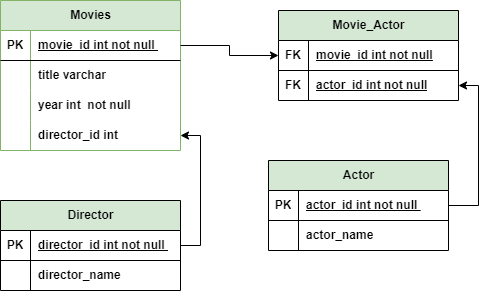

The diagram above was exported from draw.io. Its source (the exported page's mxGraphModel, read from the mxfile embedded in the PNG):
<mxGraphModel dx="880" dy="446" grid="1" gridSize="10" guides="1" tooltips="1" connect="1" arrows="1" fold="1" page="1" pageScale="1" pageWidth="1100" pageHeight="850" background="none" math="0" shadow="0">
  <root>
    <mxCell id="0" />
    <mxCell id="1" parent="0" />
    <mxCell id="ixnuO12D7XDnrH9v7Sfn-1" value="Movies" style="shape=table;startSize=30;container=1;collapsible=1;childLayout=tableLayout;fixedRows=1;rowLines=0;fontStyle=1;align=center;resizeLast=1;html=1;swimlaneFillColor=none;fillColor=#d5e8d4;strokeColor=#82b366;gradientColor=none;" parent="1" vertex="1">
      <mxGeometry x="132" y="90" width="180" height="150" as="geometry" />
    </mxCell>
    <mxCell id="ixnuO12D7XDnrH9v7Sfn-2" value="" style="shape=tableRow;horizontal=0;startSize=0;swimlaneHead=0;swimlaneBody=0;fillColor=none;collapsible=0;dropTarget=0;points=[[0,0.5],[1,0.5]];portConstraint=eastwest;top=0;left=0;right=0;bottom=1;" parent="ixnuO12D7XDnrH9v7Sfn-1" vertex="1">
      <mxGeometry y="30" width="180" height="30" as="geometry" />
    </mxCell>
    <mxCell id="ixnuO12D7XDnrH9v7Sfn-3" value="PK" style="shape=partialRectangle;connectable=0;fillColor=none;top=0;left=0;bottom=0;right=0;fontStyle=1;overflow=hidden;whiteSpace=wrap;html=1;" parent="ixnuO12D7XDnrH9v7Sfn-2" vertex="1">
      <mxGeometry width="30" height="30" as="geometry">
        <mxRectangle width="30" height="30" as="alternateBounds" />
      </mxGeometry>
    </mxCell>
    <mxCell id="ixnuO12D7XDnrH9v7Sfn-4" value="movie_id int not null&amp;nbsp;" style="shape=partialRectangle;connectable=0;fillColor=none;top=0;left=0;bottom=0;right=0;align=left;spacingLeft=6;fontStyle=5;overflow=hidden;whiteSpace=wrap;html=1;" parent="ixnuO12D7XDnrH9v7Sfn-2" vertex="1">
      <mxGeometry x="30" width="150" height="30" as="geometry">
        <mxRectangle width="150" height="30" as="alternateBounds" />
      </mxGeometry>
    </mxCell>
    <mxCell id="ixnuO12D7XDnrH9v7Sfn-5" value="" style="shape=tableRow;horizontal=0;startSize=0;swimlaneHead=0;swimlaneBody=0;fillColor=none;collapsible=0;dropTarget=0;points=[[0,0.5],[1,0.5]];portConstraint=eastwest;top=0;left=0;right=0;bottom=0;" parent="ixnuO12D7XDnrH9v7Sfn-1" vertex="1">
      <mxGeometry y="60" width="180" height="30" as="geometry" />
    </mxCell>
    <mxCell id="ixnuO12D7XDnrH9v7Sfn-6" value="" style="shape=partialRectangle;connectable=0;fillColor=none;top=0;left=0;bottom=0;right=0;editable=1;overflow=hidden;whiteSpace=wrap;html=1;" parent="ixnuO12D7XDnrH9v7Sfn-5" vertex="1">
      <mxGeometry width="30" height="30" as="geometry">
        <mxRectangle width="30" height="30" as="alternateBounds" />
      </mxGeometry>
    </mxCell>
    <mxCell id="ixnuO12D7XDnrH9v7Sfn-7" value="&lt;b&gt;title varchar&lt;/b&gt;" style="shape=partialRectangle;connectable=0;fillColor=none;top=0;left=0;bottom=0;right=0;align=left;spacingLeft=6;overflow=hidden;whiteSpace=wrap;html=1;" parent="ixnuO12D7XDnrH9v7Sfn-5" vertex="1">
      <mxGeometry x="30" width="150" height="30" as="geometry">
        <mxRectangle width="150" height="30" as="alternateBounds" />
      </mxGeometry>
    </mxCell>
    <mxCell id="ixnuO12D7XDnrH9v7Sfn-8" value="" style="shape=tableRow;horizontal=0;startSize=0;swimlaneHead=0;swimlaneBody=0;fillColor=none;collapsible=0;dropTarget=0;points=[[0,0.5],[1,0.5]];portConstraint=eastwest;top=0;left=0;right=0;bottom=0;" parent="ixnuO12D7XDnrH9v7Sfn-1" vertex="1">
      <mxGeometry y="90" width="180" height="30" as="geometry" />
    </mxCell>
    <mxCell id="ixnuO12D7XDnrH9v7Sfn-9" value="" style="shape=partialRectangle;connectable=0;fillColor=none;top=0;left=0;bottom=0;right=0;editable=1;overflow=hidden;whiteSpace=wrap;html=1;" parent="ixnuO12D7XDnrH9v7Sfn-8" vertex="1">
      <mxGeometry width="30" height="30" as="geometry">
        <mxRectangle width="30" height="30" as="alternateBounds" />
      </mxGeometry>
    </mxCell>
    <mxCell id="ixnuO12D7XDnrH9v7Sfn-10" value="&lt;b style=&quot;border-color: var(--border-color);&quot;&gt;year int&amp;nbsp; not null&lt;/b&gt;" style="shape=partialRectangle;connectable=0;fillColor=none;top=0;left=0;bottom=0;right=0;align=left;spacingLeft=6;overflow=hidden;whiteSpace=wrap;html=1;" parent="ixnuO12D7XDnrH9v7Sfn-8" vertex="1">
      <mxGeometry x="30" width="150" height="30" as="geometry">
        <mxRectangle width="150" height="30" as="alternateBounds" />
      </mxGeometry>
    </mxCell>
    <mxCell id="ixnuO12D7XDnrH9v7Sfn-11" value="" style="shape=tableRow;horizontal=0;startSize=0;swimlaneHead=0;swimlaneBody=0;fillColor=none;collapsible=0;dropTarget=0;points=[[0,0.5],[1,0.5]];portConstraint=eastwest;top=0;left=0;right=0;bottom=0;" parent="ixnuO12D7XDnrH9v7Sfn-1" vertex="1">
      <mxGeometry y="120" width="180" height="30" as="geometry" />
    </mxCell>
    <mxCell id="ixnuO12D7XDnrH9v7Sfn-12" value="" style="shape=partialRectangle;connectable=0;fillColor=none;top=0;left=0;bottom=0;right=0;editable=1;overflow=hidden;whiteSpace=wrap;html=1;" parent="ixnuO12D7XDnrH9v7Sfn-11" vertex="1">
      <mxGeometry width="30" height="30" as="geometry">
        <mxRectangle width="30" height="30" as="alternateBounds" />
      </mxGeometry>
    </mxCell>
    <mxCell id="ixnuO12D7XDnrH9v7Sfn-13" value="&lt;b&gt;director_id int&amp;nbsp;&lt;/b&gt;" style="shape=partialRectangle;connectable=0;fillColor=none;top=0;left=0;bottom=0;right=0;align=left;spacingLeft=6;overflow=hidden;whiteSpace=wrap;html=1;" parent="ixnuO12D7XDnrH9v7Sfn-11" vertex="1">
      <mxGeometry x="30" width="150" height="30" as="geometry">
        <mxRectangle width="150" height="30" as="alternateBounds" />
      </mxGeometry>
    </mxCell>
    <mxCell id="ixnuO12D7XDnrH9v7Sfn-14" value="Director" style="shape=table;startSize=30;container=1;collapsible=1;childLayout=tableLayout;fixedRows=1;rowLines=0;fontStyle=1;align=center;resizeLast=1;html=1;swimlaneFillColor=none;fillColor=#d5e8d4;strokeColor=default;" parent="1" vertex="1">
      <mxGeometry x="132" y="290" width="180" height="90" as="geometry" />
    </mxCell>
    <mxCell id="ixnuO12D7XDnrH9v7Sfn-15" value="" style="shape=tableRow;horizontal=0;startSize=0;swimlaneHead=0;swimlaneBody=0;fillColor=none;collapsible=0;dropTarget=0;points=[[0,0.5],[1,0.5]];portConstraint=eastwest;top=0;left=0;right=0;bottom=1;" parent="ixnuO12D7XDnrH9v7Sfn-14" vertex="1">
      <mxGeometry y="30" width="180" height="30" as="geometry" />
    </mxCell>
    <mxCell id="ixnuO12D7XDnrH9v7Sfn-16" value="PK" style="shape=partialRectangle;connectable=0;fillColor=none;top=0;left=0;bottom=0;right=0;fontStyle=1;overflow=hidden;whiteSpace=wrap;html=1;" parent="ixnuO12D7XDnrH9v7Sfn-15" vertex="1">
      <mxGeometry width="30" height="30" as="geometry">
        <mxRectangle width="30" height="30" as="alternateBounds" />
      </mxGeometry>
    </mxCell>
    <mxCell id="ixnuO12D7XDnrH9v7Sfn-17" value="director_id int not null&amp;nbsp;" style="shape=partialRectangle;connectable=0;fillColor=none;top=0;left=0;bottom=0;right=0;align=left;spacingLeft=6;fontStyle=5;overflow=hidden;whiteSpace=wrap;html=1;" parent="ixnuO12D7XDnrH9v7Sfn-15" vertex="1">
      <mxGeometry x="30" width="150" height="30" as="geometry">
        <mxRectangle width="150" height="30" as="alternateBounds" />
      </mxGeometry>
    </mxCell>
    <mxCell id="ixnuO12D7XDnrH9v7Sfn-18" value="" style="shape=tableRow;horizontal=0;startSize=0;swimlaneHead=0;swimlaneBody=0;fillColor=none;collapsible=0;dropTarget=0;points=[[0,0.5],[1,0.5]];portConstraint=eastwest;top=0;left=0;right=0;bottom=0;" parent="ixnuO12D7XDnrH9v7Sfn-14" vertex="1">
      <mxGeometry y="60" width="180" height="30" as="geometry" />
    </mxCell>
    <mxCell id="ixnuO12D7XDnrH9v7Sfn-19" value="" style="shape=partialRectangle;connectable=0;fillColor=none;top=0;left=0;bottom=0;right=0;editable=1;overflow=hidden;whiteSpace=wrap;html=1;" parent="ixnuO12D7XDnrH9v7Sfn-18" vertex="1">
      <mxGeometry width="30" height="30" as="geometry">
        <mxRectangle width="30" height="30" as="alternateBounds" />
      </mxGeometry>
    </mxCell>
    <mxCell id="ixnuO12D7XDnrH9v7Sfn-20" value="&lt;b&gt;director_name&lt;/b&gt;" style="shape=partialRectangle;connectable=0;fillColor=none;top=0;left=0;bottom=0;right=0;align=left;spacingLeft=6;overflow=hidden;whiteSpace=wrap;html=1;" parent="ixnuO12D7XDnrH9v7Sfn-18" vertex="1">
      <mxGeometry x="30" width="150" height="30" as="geometry">
        <mxRectangle width="150" height="30" as="alternateBounds" />
      </mxGeometry>
    </mxCell>
    <mxCell id="ixnuO12D7XDnrH9v7Sfn-28" value="Actor" style="shape=table;startSize=30;container=1;collapsible=1;childLayout=tableLayout;fixedRows=1;rowLines=0;fontStyle=1;align=center;resizeLast=1;html=1;swimlaneFillColor=none;fillColor=#d5e8d4;strokeColor=default;" parent="1" vertex="1">
      <mxGeometry x="400" y="250" width="180" height="90" as="geometry" />
    </mxCell>
    <mxCell id="ixnuO12D7XDnrH9v7Sfn-29" value="" style="shape=tableRow;horizontal=0;startSize=0;swimlaneHead=0;swimlaneBody=0;fillColor=none;collapsible=0;dropTarget=0;points=[[0,0.5],[1,0.5]];portConstraint=eastwest;top=0;left=0;right=0;bottom=1;" parent="ixnuO12D7XDnrH9v7Sfn-28" vertex="1">
      <mxGeometry y="30" width="180" height="30" as="geometry" />
    </mxCell>
    <mxCell id="ixnuO12D7XDnrH9v7Sfn-30" value="PK" style="shape=partialRectangle;connectable=0;fillColor=none;top=0;left=0;bottom=0;right=0;fontStyle=1;overflow=hidden;whiteSpace=wrap;html=1;" parent="ixnuO12D7XDnrH9v7Sfn-29" vertex="1">
      <mxGeometry width="30" height="30" as="geometry">
        <mxRectangle width="30" height="30" as="alternateBounds" />
      </mxGeometry>
    </mxCell>
    <mxCell id="ixnuO12D7XDnrH9v7Sfn-31" value="actor_id int not null&amp;nbsp;" style="shape=partialRectangle;connectable=0;fillColor=none;top=0;left=0;bottom=0;right=0;align=left;spacingLeft=6;fontStyle=5;overflow=hidden;whiteSpace=wrap;html=1;" parent="ixnuO12D7XDnrH9v7Sfn-29" vertex="1">
      <mxGeometry x="30" width="150" height="30" as="geometry">
        <mxRectangle width="150" height="30" as="alternateBounds" />
      </mxGeometry>
    </mxCell>
    <mxCell id="ixnuO12D7XDnrH9v7Sfn-32" value="" style="shape=tableRow;horizontal=0;startSize=0;swimlaneHead=0;swimlaneBody=0;fillColor=none;collapsible=0;dropTarget=0;points=[[0,0.5],[1,0.5]];portConstraint=eastwest;top=0;left=0;right=0;bottom=0;" parent="ixnuO12D7XDnrH9v7Sfn-28" vertex="1">
      <mxGeometry y="60" width="180" height="30" as="geometry" />
    </mxCell>
    <mxCell id="ixnuO12D7XDnrH9v7Sfn-33" value="" style="shape=partialRectangle;connectable=0;fillColor=none;top=0;left=0;bottom=0;right=0;editable=1;overflow=hidden;whiteSpace=wrap;html=1;" parent="ixnuO12D7XDnrH9v7Sfn-32" vertex="1">
      <mxGeometry width="30" height="30" as="geometry">
        <mxRectangle width="30" height="30" as="alternateBounds" />
      </mxGeometry>
    </mxCell>
    <mxCell id="ixnuO12D7XDnrH9v7Sfn-34" value="&lt;b&gt;actor_name&lt;/b&gt;" style="shape=partialRectangle;connectable=0;fillColor=none;top=0;left=0;bottom=0;right=0;align=left;spacingLeft=6;overflow=hidden;whiteSpace=wrap;html=1;" parent="ixnuO12D7XDnrH9v7Sfn-32" vertex="1">
      <mxGeometry x="30" width="150" height="30" as="geometry">
        <mxRectangle width="150" height="30" as="alternateBounds" />
      </mxGeometry>
    </mxCell>
    <mxCell id="ixnuO12D7XDnrH9v7Sfn-48" value="Movie_Actor" style="shape=table;startSize=30;container=1;collapsible=1;childLayout=tableLayout;fixedRows=1;rowLines=0;fontStyle=1;align=center;resizeLast=1;html=1;swimlaneFillColor=none;fillColor=#d5e8d4;strokeColor=default;" parent="1" vertex="1">
      <mxGeometry x="410" y="100" width="180" height="90" as="geometry" />
    </mxCell>
    <mxCell id="ixnuO12D7XDnrH9v7Sfn-49" value="" style="shape=tableRow;horizontal=0;startSize=0;swimlaneHead=0;swimlaneBody=0;fillColor=none;collapsible=0;dropTarget=0;points=[[0,0.5],[1,0.5]];portConstraint=eastwest;top=0;left=0;right=0;bottom=1;" parent="ixnuO12D7XDnrH9v7Sfn-48" vertex="1">
      <mxGeometry y="30" width="180" height="30" as="geometry" />
    </mxCell>
    <mxCell id="ixnuO12D7XDnrH9v7Sfn-50" value="FK" style="shape=partialRectangle;connectable=0;fillColor=none;top=0;left=0;bottom=0;right=0;fontStyle=1;overflow=hidden;whiteSpace=wrap;html=1;" parent="ixnuO12D7XDnrH9v7Sfn-49" vertex="1">
      <mxGeometry width="30" height="30" as="geometry">
        <mxRectangle width="30" height="30" as="alternateBounds" />
      </mxGeometry>
    </mxCell>
    <mxCell id="ixnuO12D7XDnrH9v7Sfn-51" value="&lt;b style=&quot;border-color: var(--border-color);&quot;&gt;&lt;u style=&quot;border-color: var(--border-color);&quot;&gt;movie_id int not null&lt;/u&gt;&lt;/b&gt;" style="shape=partialRectangle;connectable=0;fillColor=none;top=0;left=0;bottom=0;right=0;align=left;spacingLeft=6;fontStyle=5;overflow=hidden;whiteSpace=wrap;html=1;" parent="ixnuO12D7XDnrH9v7Sfn-49" vertex="1">
      <mxGeometry x="30" width="150" height="30" as="geometry">
        <mxRectangle width="150" height="30" as="alternateBounds" />
      </mxGeometry>
    </mxCell>
    <mxCell id="ixnuO12D7XDnrH9v7Sfn-52" value="" style="shape=tableRow;horizontal=0;startSize=0;swimlaneHead=0;swimlaneBody=0;fillColor=none;collapsible=0;dropTarget=0;points=[[0,0.5],[1,0.5]];portConstraint=eastwest;top=0;left=0;right=0;bottom=0;" parent="ixnuO12D7XDnrH9v7Sfn-48" vertex="1">
      <mxGeometry y="60" width="180" height="30" as="geometry" />
    </mxCell>
    <mxCell id="ixnuO12D7XDnrH9v7Sfn-53" value="&lt;b&gt;FK&lt;/b&gt;" style="shape=partialRectangle;connectable=0;fillColor=none;top=0;left=0;bottom=0;right=0;editable=1;overflow=hidden;whiteSpace=wrap;html=1;" parent="ixnuO12D7XDnrH9v7Sfn-52" vertex="1">
      <mxGeometry width="30" height="30" as="geometry">
        <mxRectangle width="30" height="30" as="alternateBounds" />
      </mxGeometry>
    </mxCell>
    <mxCell id="ixnuO12D7XDnrH9v7Sfn-54" value="&lt;b style=&quot;border-color: var(--border-color);&quot;&gt;&lt;u style=&quot;border-color: var(--border-color);&quot;&gt;actor_id int not null&lt;/u&gt;&lt;/b&gt;" style="shape=partialRectangle;connectable=0;fillColor=none;top=0;left=0;bottom=0;right=0;align=left;spacingLeft=6;overflow=hidden;whiteSpace=wrap;html=1;" parent="ixnuO12D7XDnrH9v7Sfn-52" vertex="1">
      <mxGeometry x="30" width="150" height="30" as="geometry">
        <mxRectangle width="150" height="30" as="alternateBounds" />
      </mxGeometry>
    </mxCell>
    <mxCell id="ixnuO12D7XDnrH9v7Sfn-55" value="" style="shape=partialRectangle;connectable=0;fillColor=none;top=0;left=0;bottom=0;right=0;fontStyle=1;overflow=hidden;whiteSpace=wrap;html=1;" parent="1" vertex="1">
      <mxGeometry x="140" y="340" width="30" height="30" as="geometry">
        <mxRectangle width="30" height="30" as="alternateBounds" />
      </mxGeometry>
    </mxCell>
    <mxCell id="ixnuO12D7XDnrH9v7Sfn-63" style="edgeStyle=orthogonalEdgeStyle;rounded=0;orthogonalLoop=1;jettySize=auto;html=1;exitX=1;exitY=0.5;exitDx=0;exitDy=0;entryX=1;entryY=0.5;entryDx=0;entryDy=0;" parent="1" source="ixnuO12D7XDnrH9v7Sfn-15" target="ixnuO12D7XDnrH9v7Sfn-11" edge="1">
      <mxGeometry relative="1" as="geometry" />
    </mxCell>
    <mxCell id="a4YH8Dg0KGGw9kKHj1wa-1" style="edgeStyle=orthogonalEdgeStyle;rounded=0;orthogonalLoop=1;jettySize=auto;html=1;exitX=1;exitY=0.5;exitDx=0;exitDy=0;entryX=0;entryY=0.5;entryDx=0;entryDy=0;" edge="1" parent="1" source="ixnuO12D7XDnrH9v7Sfn-2" target="ixnuO12D7XDnrH9v7Sfn-49">
      <mxGeometry relative="1" as="geometry" />
    </mxCell>
    <mxCell id="a4YH8Dg0KGGw9kKHj1wa-3" style="edgeStyle=orthogonalEdgeStyle;rounded=0;orthogonalLoop=1;jettySize=auto;html=1;exitX=1;exitY=0.5;exitDx=0;exitDy=0;entryX=1;entryY=0.5;entryDx=0;entryDy=0;" edge="1" parent="1" source="ixnuO12D7XDnrH9v7Sfn-29" target="ixnuO12D7XDnrH9v7Sfn-52">
      <mxGeometry relative="1" as="geometry" />
    </mxCell>
  </root>
</mxGraphModel>